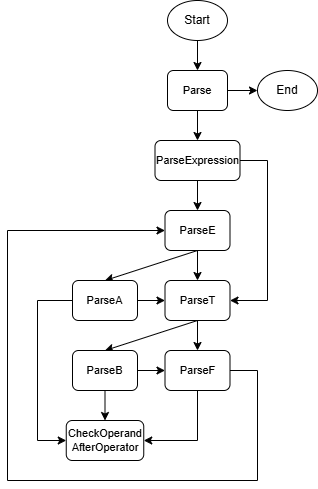

The diagram above was exported from draw.io. Its source (the exported page's mxGraphModel, read from the mxfile embedded in the PNG):
<mxGraphModel dx="827" dy="473" grid="1" gridSize="10" guides="1" tooltips="1" connect="1" arrows="1" fold="1" page="1" pageScale="1" pageWidth="850" pageHeight="1100" math="0" shadow="0">
  <root>
    <mxCell id="0" />
    <mxCell id="1" parent="0" />
    <mxCell id="btKGEqxBLCif2qYRZSww-1" parent="1" style="ellipse;whiteSpace=wrap;html=1;" value="End" vertex="1">
      <mxGeometry height="40" width="60" x="300" y="110" as="geometry" />
    </mxCell>
    <mxCell id="btKGEqxBLCif2qYRZSww-2" edge="1" parent="1" source="btKGEqxBLCif2qYRZSww-4" style="edgeStyle=orthogonalEdgeStyle;shape=connector;rounded=0;orthogonalLoop=1;jettySize=auto;html=1;exitX=1;exitY=0.5;exitDx=0;exitDy=0;entryX=0;entryY=0.5;entryDx=0;entryDy=0;strokeColor=default;align=center;verticalAlign=middle;fontFamily=Helvetica;fontSize=11;fontColor=default;labelBackgroundColor=default;endArrow=classic;" target="btKGEqxBLCif2qYRZSww-1">
      <mxGeometry relative="1" as="geometry" />
    </mxCell>
    <mxCell id="btKGEqxBLCif2qYRZSww-3" edge="1" parent="1" source="btKGEqxBLCif2qYRZSww-4" style="edgeStyle=orthogonalEdgeStyle;shape=connector;rounded=0;orthogonalLoop=1;jettySize=auto;html=1;exitX=0.5;exitY=1;exitDx=0;exitDy=0;entryX=0.5;entryY=0;entryDx=0;entryDy=0;strokeColor=default;align=center;verticalAlign=middle;fontFamily=Helvetica;fontSize=11;fontColor=default;labelBackgroundColor=default;endArrow=classic;" target="btKGEqxBLCif2qYRZSww-9">
      <mxGeometry relative="1" as="geometry" />
    </mxCell>
    <mxCell id="btKGEqxBLCif2qYRZSww-4" parent="1" style="rounded=1;whiteSpace=wrap;html=1;fontFamily=Helvetica;fontSize=11;fontColor=default;labelBackgroundColor=default;" value="&lt;span style=&quot;background-color: rgb(255, 255, 255);&quot;&gt;Parse&lt;/span&gt;" vertex="1">
      <mxGeometry height="40" width="60" x="210" y="110" as="geometry" />
    </mxCell>
    <mxCell id="btKGEqxBLCif2qYRZSww-5" edge="1" parent="1" source="btKGEqxBLCif2qYRZSww-6" style="edgeStyle=orthogonalEdgeStyle;shape=connector;rounded=0;orthogonalLoop=1;jettySize=auto;html=1;exitX=0.5;exitY=1;exitDx=0;exitDy=0;entryX=0.5;entryY=0;entryDx=0;entryDy=0;strokeColor=default;align=center;verticalAlign=middle;fontFamily=Helvetica;fontSize=11;fontColor=default;labelBackgroundColor=default;endArrow=classic;" target="btKGEqxBLCif2qYRZSww-4">
      <mxGeometry relative="1" as="geometry" />
    </mxCell>
    <mxCell id="btKGEqxBLCif2qYRZSww-6" parent="1" style="ellipse;whiteSpace=wrap;html=1;" value="Start" vertex="1">
      <mxGeometry height="40" width="60" x="210" y="40" as="geometry" />
    </mxCell>
    <mxCell id="btKGEqxBLCif2qYRZSww-7" edge="1" parent="1" source="btKGEqxBLCif2qYRZSww-9" style="shape=connector;rounded=0;orthogonalLoop=1;jettySize=auto;html=1;exitX=0.5;exitY=1;exitDx=0;exitDy=0;entryX=0.5;entryY=0;entryDx=0;entryDy=0;strokeColor=default;align=center;verticalAlign=middle;fontFamily=Helvetica;fontSize=11;fontColor=default;labelBackgroundColor=default;endArrow=classic;" target="btKGEqxBLCif2qYRZSww-12">
      <mxGeometry relative="1" as="geometry" />
    </mxCell>
    <mxCell id="btKGEqxBLCif2qYRZSww-8" edge="1" parent="1" source="btKGEqxBLCif2qYRZSww-9" style="edgeStyle=none;shape=connector;rounded=0;orthogonalLoop=1;jettySize=auto;html=1;exitX=1;exitY=0.5;exitDx=0;exitDy=0;strokeColor=default;align=center;verticalAlign=middle;fontFamily=Helvetica;fontSize=11;fontColor=default;labelBackgroundColor=default;endArrow=classic;entryX=1;entryY=0.5;entryDx=0;entryDy=0;" target="btKGEqxBLCif2qYRZSww-15">
      <mxGeometry relative="1" as="geometry">
        <Array as="points">
          <mxPoint x="310" y="200" />
          <mxPoint x="310" y="340" />
        </Array>
        <mxPoint x="280" y="340" as="targetPoint" />
      </mxGeometry>
    </mxCell>
    <mxCell id="btKGEqxBLCif2qYRZSww-9" parent="1" style="rounded=1;whiteSpace=wrap;html=1;fontFamily=Helvetica;fontSize=11;fontColor=default;labelBackgroundColor=default;" value="ParseExpression" vertex="1">
      <mxGeometry height="40" width="85" x="197.5" y="180" as="geometry" />
    </mxCell>
    <mxCell id="btKGEqxBLCif2qYRZSww-10" edge="1" parent="1" source="btKGEqxBLCif2qYRZSww-12" style="shape=connector;rounded=0;orthogonalLoop=1;jettySize=auto;html=1;exitX=0.5;exitY=1;exitDx=0;exitDy=0;entryX=0.5;entryY=0;entryDx=0;entryDy=0;strokeColor=default;align=center;verticalAlign=middle;fontFamily=Helvetica;fontSize=11;fontColor=default;labelBackgroundColor=default;endArrow=classic;" target="btKGEqxBLCif2qYRZSww-15">
      <mxGeometry relative="1" as="geometry" />
    </mxCell>
    <mxCell id="btKGEqxBLCif2qYRZSww-11" edge="1" parent="1" source="btKGEqxBLCif2qYRZSww-12" style="edgeStyle=none;shape=connector;rounded=0;orthogonalLoop=1;jettySize=auto;html=1;exitX=0.5;exitY=1;exitDx=0;exitDy=0;entryX=0.5;entryY=0;entryDx=0;entryDy=0;strokeColor=default;align=center;verticalAlign=middle;fontFamily=Helvetica;fontSize=11;fontColor=default;labelBackgroundColor=default;endArrow=classic;" target="btKGEqxBLCif2qYRZSww-18">
      <mxGeometry relative="1" as="geometry" />
    </mxCell>
    <mxCell id="btKGEqxBLCif2qYRZSww-12" parent="1" style="rounded=1;whiteSpace=wrap;html=1;fontFamily=Helvetica;fontSize=11;fontColor=default;labelBackgroundColor=default;" value="ParseE" vertex="1">
      <mxGeometry height="40" width="65" x="207.5" y="250" as="geometry" />
    </mxCell>
    <mxCell id="btKGEqxBLCif2qYRZSww-13" edge="1" parent="1" source="btKGEqxBLCif2qYRZSww-15" style="edgeStyle=none;shape=connector;rounded=0;orthogonalLoop=1;jettySize=auto;html=1;exitX=0.5;exitY=1;exitDx=0;exitDy=0;entryX=0.5;entryY=0;entryDx=0;entryDy=0;strokeColor=default;align=center;verticalAlign=middle;fontFamily=Helvetica;fontSize=11;fontColor=default;labelBackgroundColor=default;endArrow=classic;" target="btKGEqxBLCif2qYRZSww-21">
      <mxGeometry relative="1" as="geometry" />
    </mxCell>
    <mxCell id="btKGEqxBLCif2qYRZSww-14" edge="1" parent="1" source="btKGEqxBLCif2qYRZSww-15" style="edgeStyle=none;shape=connector;rounded=0;orthogonalLoop=1;jettySize=auto;html=1;exitX=0.5;exitY=1;exitDx=0;exitDy=0;entryX=0.5;entryY=0;entryDx=0;entryDy=0;strokeColor=default;align=center;verticalAlign=middle;fontFamily=Helvetica;fontSize=11;fontColor=default;labelBackgroundColor=default;endArrow=classic;" target="btKGEqxBLCif2qYRZSww-24">
      <mxGeometry relative="1" as="geometry" />
    </mxCell>
    <mxCell id="btKGEqxBLCif2qYRZSww-15" parent="1" style="rounded=1;whiteSpace=wrap;html=1;fontFamily=Helvetica;fontSize=11;fontColor=default;labelBackgroundColor=default;" value="ParseT" vertex="1">
      <mxGeometry height="40" width="65" x="207.5" y="320" as="geometry" />
    </mxCell>
    <mxCell id="btKGEqxBLCif2qYRZSww-16" edge="1" parent="1" source="btKGEqxBLCif2qYRZSww-18" style="edgeStyle=none;shape=connector;rounded=0;orthogonalLoop=1;jettySize=auto;html=1;exitX=1;exitY=0.5;exitDx=0;exitDy=0;entryX=0;entryY=0.5;entryDx=0;entryDy=0;strokeColor=default;align=center;verticalAlign=middle;fontFamily=Helvetica;fontSize=11;fontColor=default;labelBackgroundColor=default;endArrow=classic;" target="btKGEqxBLCif2qYRZSww-15">
      <mxGeometry relative="1" as="geometry" />
    </mxCell>
    <mxCell id="btKGEqxBLCif2qYRZSww-17" edge="1" parent="1" source="btKGEqxBLCif2qYRZSww-18" style="edgeStyle=none;shape=connector;rounded=0;orthogonalLoop=1;jettySize=auto;html=1;exitX=0;exitY=0.5;exitDx=0;exitDy=0;entryX=0;entryY=0.5;entryDx=0;entryDy=0;strokeColor=default;align=center;verticalAlign=middle;fontFamily=Helvetica;fontSize=11;fontColor=default;labelBackgroundColor=default;endArrow=classic;" target="btKGEqxBLCif2qYRZSww-25">
      <mxGeometry relative="1" as="geometry">
        <Array as="points">
          <mxPoint x="80" y="340" />
          <mxPoint x="80" y="480" />
        </Array>
      </mxGeometry>
    </mxCell>
    <mxCell id="btKGEqxBLCif2qYRZSww-18" parent="1" style="rounded=1;whiteSpace=wrap;html=1;fontFamily=Helvetica;fontSize=11;fontColor=default;labelBackgroundColor=default;" value="ParseA" vertex="1">
      <mxGeometry height="40" width="65" x="115" y="320" as="geometry" />
    </mxCell>
    <mxCell id="btKGEqxBLCif2qYRZSww-19" edge="1" parent="1" source="btKGEqxBLCif2qYRZSww-21" style="edgeStyle=none;shape=connector;rounded=0;orthogonalLoop=1;jettySize=auto;html=1;exitX=1;exitY=0.5;exitDx=0;exitDy=0;entryX=0;entryY=0.5;entryDx=0;entryDy=0;strokeColor=default;align=center;verticalAlign=middle;fontFamily=Helvetica;fontSize=11;fontColor=default;labelBackgroundColor=default;endArrow=classic;" target="btKGEqxBLCif2qYRZSww-12">
      <mxGeometry relative="1" as="geometry">
        <Array as="points">
          <mxPoint x="300" y="410" />
          <mxPoint x="300" y="520" />
          <mxPoint x="50" y="520" />
          <mxPoint x="50" y="270" />
        </Array>
      </mxGeometry>
    </mxCell>
    <mxCell id="btKGEqxBLCif2qYRZSww-20" edge="1" parent="1" source="btKGEqxBLCif2qYRZSww-21" style="edgeStyle=none;shape=connector;rounded=0;orthogonalLoop=1;jettySize=auto;html=1;exitX=0.5;exitY=1;exitDx=0;exitDy=0;entryX=1;entryY=0.5;entryDx=0;entryDy=0;strokeColor=default;align=center;verticalAlign=middle;fontFamily=Helvetica;fontSize=11;fontColor=default;labelBackgroundColor=default;endArrow=classic;" target="btKGEqxBLCif2qYRZSww-25">
      <mxGeometry relative="1" as="geometry">
        <Array as="points">
          <mxPoint x="240" y="480" />
        </Array>
      </mxGeometry>
    </mxCell>
    <mxCell id="btKGEqxBLCif2qYRZSww-21" parent="1" style="rounded=1;whiteSpace=wrap;html=1;fontFamily=Helvetica;fontSize=11;fontColor=default;labelBackgroundColor=default;" value="ParseF" vertex="1">
      <mxGeometry height="40" width="65" x="207.5" y="390" as="geometry" />
    </mxCell>
    <mxCell id="btKGEqxBLCif2qYRZSww-22" edge="1" parent="1" source="btKGEqxBLCif2qYRZSww-24" style="edgeStyle=none;shape=connector;rounded=0;orthogonalLoop=1;jettySize=auto;html=1;exitX=1;exitY=0.5;exitDx=0;exitDy=0;entryX=0;entryY=0.5;entryDx=0;entryDy=0;strokeColor=default;align=center;verticalAlign=middle;fontFamily=Helvetica;fontSize=11;fontColor=default;labelBackgroundColor=default;endArrow=classic;" target="btKGEqxBLCif2qYRZSww-21">
      <mxGeometry relative="1" as="geometry" />
    </mxCell>
    <mxCell id="btKGEqxBLCif2qYRZSww-23" edge="1" parent="1" source="btKGEqxBLCif2qYRZSww-24" style="edgeStyle=none;shape=connector;rounded=0;orthogonalLoop=1;jettySize=auto;html=1;exitX=0.5;exitY=1;exitDx=0;exitDy=0;entryX=0.5;entryY=0;entryDx=0;entryDy=0;strokeColor=default;align=center;verticalAlign=middle;fontFamily=Helvetica;fontSize=11;fontColor=default;labelBackgroundColor=default;endArrow=classic;" target="btKGEqxBLCif2qYRZSww-25">
      <mxGeometry relative="1" as="geometry" />
    </mxCell>
    <mxCell id="btKGEqxBLCif2qYRZSww-24" parent="1" style="rounded=1;whiteSpace=wrap;html=1;fontFamily=Helvetica;fontSize=11;fontColor=default;labelBackgroundColor=default;" value="ParseB" vertex="1">
      <mxGeometry height="40" width="65" x="115" y="390" as="geometry" />
    </mxCell>
    <mxCell id="btKGEqxBLCif2qYRZSww-25" parent="1" style="rounded=1;whiteSpace=wrap;html=1;fontFamily=Helvetica;fontSize=11;fontColor=default;labelBackgroundColor=default;" value="CheckOperand&lt;div&gt;AfterOperator&lt;/div&gt;" vertex="1">
      <mxGeometry height="40" width="77.5" x="108.75" y="460" as="geometry" />
    </mxCell>
  </root>
</mxGraphModel>